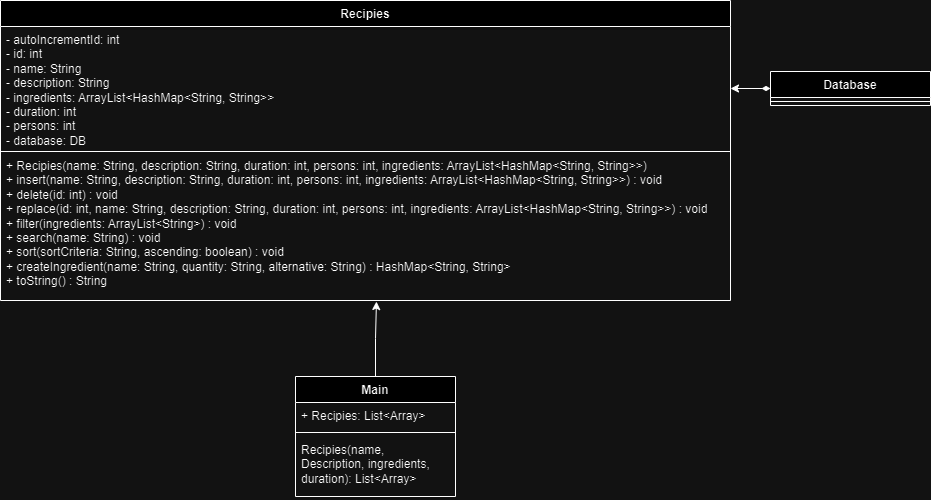

The diagram above was exported from draw.io. Its source (the exported page's mxGraphModel, read from the mxfile embedded in the PNG):
<mxGraphModel dx="1313" dy="1821" grid="1" gridSize="10" guides="1" tooltips="1" connect="1" arrows="1" fold="1" page="1" pageScale="1" pageWidth="850" pageHeight="1100" math="0" shadow="0">
  <root>
    <mxCell id="0" />
    <mxCell id="1" parent="0" />
    <mxCell id="2" value="Recipies" style="swimlane;fontStyle=1;align=center;verticalAlign=top;childLayout=stackLayout;horizontal=1;startSize=26;horizontalStack=0;resizeParent=1;resizeParentMax=0;resizeLast=0;collapsible=1;marginBottom=0;whiteSpace=wrap;html=1;" vertex="1" parent="1">
      <mxGeometry x="60" y="904" width="730" height="300" as="geometry">
        <mxRectangle x="60" y="904" width="90" height="30" as="alternateBounds" />
      </mxGeometry>
    </mxCell>
    <mxCell id="3" value="&lt;div&gt;&lt;span style=&quot;background-color: initial;&quot;&gt;- autoIncrementId: int&lt;/span&gt;&lt;/div&gt;&lt;div&gt;&lt;span style=&quot;background-color: initial;&quot;&gt;-&amp;nbsp;&lt;/span&gt;&lt;span style=&quot;background-color: initial;&quot;&gt;id: int&lt;/span&gt;&lt;/div&gt;&lt;div&gt;-&amp;nbsp;name: String   &lt;br&gt;&lt;div&gt;- description: String&lt;br&gt;- ingredients: ArrayList&amp;lt;HashMap&amp;lt;String, String&amp;gt;&amp;gt;&lt;br&gt;- duration: int&lt;br&gt;- persons: int&lt;br&gt;- database: DB&amp;nbsp;&lt;br&gt;&lt;/div&gt;&lt;/div&gt;" style="text;strokeColor=none;fillColor=none;align=left;verticalAlign=top;spacingLeft=4;spacingRight=4;overflow=hidden;rotatable=0;points=[[0,0.5],[1,0.5]];portConstraint=eastwest;whiteSpace=wrap;html=1;" vertex="1" parent="2">
      <mxGeometry y="26" width="730" height="124" as="geometry" />
    </mxCell>
    <mxCell id="4" value="" style="line;strokeWidth=1;fillColor=none;align=left;verticalAlign=middle;spacingTop=-1;spacingLeft=3;spacingRight=3;rotatable=0;labelPosition=right;points=[];portConstraint=eastwest;strokeColor=inherit;" vertex="1" parent="2">
      <mxGeometry y="150" width="730" height="2" as="geometry" />
    </mxCell>
    <mxCell id="5" value="+ Recipies(name: String, description: String, duration: int, persons: int, ingredients: ArrayList&amp;lt;HashMap&amp;lt;String, String&amp;gt;&amp;gt;)&lt;br/&gt;+ insert(name: String, description: String, duration: int, persons: int, ingredients: ArrayList&amp;lt;HashMap&amp;lt;String, String&amp;gt;&amp;gt;) : void&lt;br/&gt;+ delete(id: int) : void&lt;br/&gt;+ replace(id: int, name: String, description: String, duration: int, persons: int, ingredients: ArrayList&amp;lt;HashMap&amp;lt;String, String&amp;gt;&amp;gt;) : void&lt;br/&gt;+ filter(ingredients: ArrayList&amp;lt;String&amp;gt;) : void&lt;br/&gt;+ search(name: String) : void&lt;br/&gt;+ sort(sortCriteria: String, ascending: boolean) : void&lt;br/&gt;+ createIngredient(name: String, quantity: String, alternative: String) : HashMap&amp;lt;String, String&amp;gt;&lt;br/&gt;+ toString() : String" style="text;strokeColor=none;fillColor=none;align=left;verticalAlign=top;spacingLeft=4;spacingRight=4;overflow=hidden;rotatable=0;points=[[0,0.5],[1,0.5]];portConstraint=eastwest;whiteSpace=wrap;html=1;" vertex="1" parent="2">
      <mxGeometry y="152" width="730" height="148" as="geometry" />
    </mxCell>
    <mxCell id="6" value="Database" style="swimlane;fontStyle=1;align=center;verticalAlign=top;childLayout=stackLayout;horizontal=1;startSize=26;horizontalStack=0;resizeParent=1;resizeParentMax=0;resizeLast=0;collapsible=1;marginBottom=0;whiteSpace=wrap;html=1;" vertex="1" parent="1">
      <mxGeometry x="830" y="975" width="160" height="34" as="geometry" />
    </mxCell>
    <mxCell id="7" value="" style="line;strokeWidth=1;fillColor=none;align=left;verticalAlign=middle;spacingTop=-1;spacingLeft=3;spacingRight=3;rotatable=0;labelPosition=right;points=[];portConstraint=eastwest;strokeColor=inherit;" vertex="1" parent="6">
      <mxGeometry y="26" width="160" height="8" as="geometry" />
    </mxCell>
    <mxCell id="8" style="edgeStyle=orthogonalEdgeStyle;rounded=0;orthogonalLoop=1;jettySize=auto;html=1;entryX=0;entryY=0.5;entryDx=0;entryDy=0;startArrow=classic;startFill=1;endArrow=diamondThin;endFill=1;" edge="1" source="3" target="6" parent="1">
      <mxGeometry relative="1" as="geometry" />
    </mxCell>
    <mxCell id="9" value="Main" style="swimlane;fontStyle=1;align=center;verticalAlign=top;childLayout=stackLayout;horizontal=1;startSize=26;horizontalStack=0;resizeParent=1;resizeParentMax=0;resizeLast=0;collapsible=1;marginBottom=0;whiteSpace=wrap;html=1;" vertex="1" parent="1">
      <mxGeometry x="355" y="1280" width="160" height="120" as="geometry" />
    </mxCell>
    <mxCell id="10" value="+ Recipies: List&amp;lt;Array&amp;gt;" style="text;strokeColor=none;fillColor=none;align=left;verticalAlign=top;spacingLeft=4;spacingRight=4;overflow=hidden;rotatable=0;points=[[0,0.5],[1,0.5]];portConstraint=eastwest;whiteSpace=wrap;html=1;" vertex="1" parent="9">
      <mxGeometry y="26" width="160" height="26" as="geometry" />
    </mxCell>
    <mxCell id="11" value="" style="line;strokeWidth=1;fillColor=none;align=left;verticalAlign=middle;spacingTop=-1;spacingLeft=3;spacingRight=3;rotatable=0;labelPosition=right;points=[];portConstraint=eastwest;strokeColor=inherit;" vertex="1" parent="9">
      <mxGeometry y="52" width="160" height="8" as="geometry" />
    </mxCell>
    <mxCell id="12" value="Recipies(name, Description, ingredients, duration): List&amp;lt;Array&amp;gt;" style="text;strokeColor=none;fillColor=none;align=left;verticalAlign=top;spacingLeft=4;spacingRight=4;overflow=hidden;rotatable=0;points=[[0,0.5],[1,0.5]];portConstraint=eastwest;whiteSpace=wrap;html=1;" vertex="1" parent="9">
      <mxGeometry y="60" width="160" height="60" as="geometry" />
    </mxCell>
    <mxCell id="13" style="edgeStyle=orthogonalEdgeStyle;rounded=0;orthogonalLoop=1;jettySize=auto;html=1;entryX=0.515;entryY=1.007;entryDx=0;entryDy=0;entryPerimeter=0;" edge="1" source="9" target="5" parent="1">
      <mxGeometry relative="1" as="geometry" />
    </mxCell>
  </root>
</mxGraphModel>